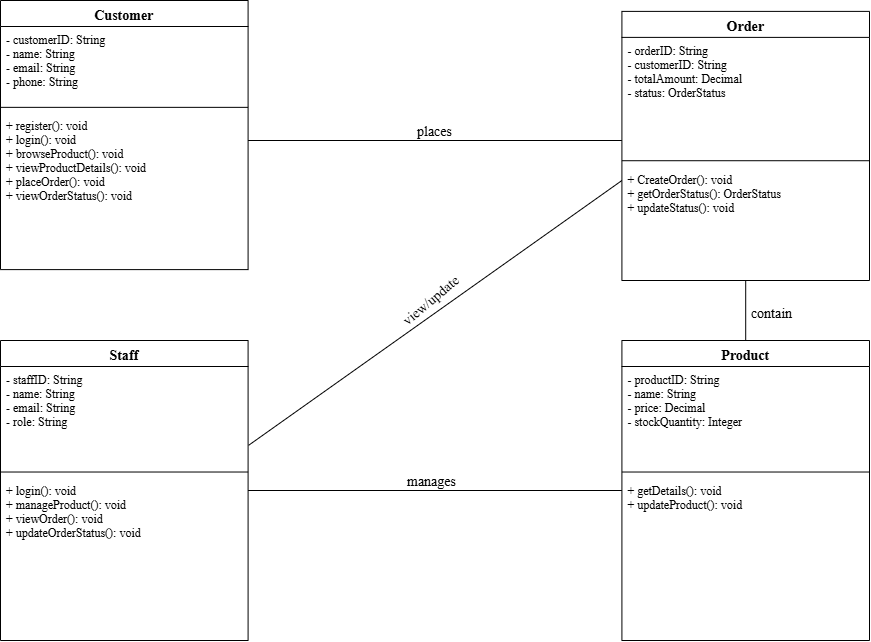

The diagram above was exported from draw.io. Its source (the exported page's mxGraphModel, read from the mxfile embedded in the PNG):
<mxGraphModel dx="1167" dy="636" grid="1" gridSize="10" guides="1" tooltips="1" connect="1" arrows="1" fold="1" page="1" pageScale="1" pageWidth="1169" pageHeight="827" background="light-dark(#ffffff, #121212)" math="0" shadow="0">
  <root>
    <mxCell id="WIyWlLk6GJQsqaUBKTNV-0" />
    <mxCell id="WIyWlLk6GJQsqaUBKTNV-1" parent="WIyWlLk6GJQsqaUBKTNV-0" />
    <mxCell id="zkfFHV4jXpPFQw0GAbJ--0" parent="WIyWlLk6GJQsqaUBKTNV-1" style="swimlane;fontStyle=1;align=center;verticalAlign=top;childLayout=stackLayout;horizontal=1;startSize=26;horizontalStack=0;resizeParent=1;resizeLast=0;collapsible=1;marginBottom=0;rounded=0;shadow=0;strokeWidth=1;fontFamily=Times New Roman;fontSize=14;" value="Customer" vertex="1">
      <mxGeometry height="269.11296296296297" width="247.59" x="140" y="40" as="geometry">
        <mxRectangle height="26" width="160" x="230" y="140" as="alternateBounds" />
      </mxGeometry>
    </mxCell>
    <mxCell id="zkfFHV4jXpPFQw0GAbJ--1" parent="zkfFHV4jXpPFQw0GAbJ--0" style="text;align=left;verticalAlign=top;spacingLeft=4;spacingRight=4;overflow=hidden;rotatable=0;points=[[0,0.5],[1,0.5]];portConstraint=eastwest;fontFamily=Times New Roman;" value="- customerID: String&#10;- name: String&#10;- email: String&#10;- phone: String&#10;" vertex="1">
      <mxGeometry height="75.37" width="247.59" y="26" as="geometry" />
    </mxCell>
    <mxCell id="zkfFHV4jXpPFQw0GAbJ--4" parent="zkfFHV4jXpPFQw0GAbJ--0" style="line;html=1;strokeWidth=1;align=left;verticalAlign=middle;spacingTop=-1;spacingLeft=3;spacingRight=3;rotatable=0;labelPosition=right;points=[];portConstraint=eastwest;fontFamily=Times New Roman;" value="" vertex="1">
      <mxGeometry height="10.962962962962964" width="247.59" y="101.37" as="geometry" />
    </mxCell>
    <mxCell id="zkfFHV4jXpPFQw0GAbJ--5" parent="zkfFHV4jXpPFQw0GAbJ--0" style="text;align=left;verticalAlign=top;spacingLeft=4;spacingRight=4;overflow=hidden;rotatable=0;points=[[0,0.5],[1,0.5]];portConstraint=eastwest;fontFamily=Times New Roman;" value="+ register(): void&#10;+ login(): void&#10;+ browseProduct(): void&#10;+ viewProductDetails(): void&#10;+ placeOrder(): void&#10;+ viewOrderStatus(): void&#10;&#10;&#10;&#10;&#10;" vertex="1">
      <mxGeometry height="156.78" width="247.59" y="112.33296296296297" as="geometry" />
    </mxCell>
    <mxCell id="zkfFHV4jXpPFQw0GAbJ--6" parent="WIyWlLk6GJQsqaUBKTNV-1" style="swimlane;fontStyle=1;align=center;verticalAlign=top;childLayout=stackLayout;horizontal=1;startSize=26;horizontalStack=0;resizeParent=1;resizeLast=0;collapsible=1;marginBottom=0;rounded=0;shadow=0;strokeWidth=1;fontFamily=Times New Roman;fontSize=14;" value="Staff" vertex="1">
      <mxGeometry height="300" width="247.59" x="140" y="380" as="geometry">
        <mxRectangle height="26" width="160" x="130" y="380" as="alternateBounds" />
      </mxGeometry>
    </mxCell>
    <mxCell id="zkfFHV4jXpPFQw0GAbJ--7" parent="zkfFHV4jXpPFQw0GAbJ--6" style="text;align=left;verticalAlign=top;spacingLeft=4;spacingRight=4;overflow=hidden;rotatable=0;points=[[0,0.5],[1,0.5]];portConstraint=eastwest;fontFamily=Times New Roman;" value="- staffID: String&#10;- name: String&#10;- email: String&#10;- role: String&#10;" vertex="1">
      <mxGeometry height="100.04" width="247.59" y="26" as="geometry" />
    </mxCell>
    <mxCell id="zkfFHV4jXpPFQw0GAbJ--9" parent="zkfFHV4jXpPFQw0GAbJ--6" style="line;html=1;strokeWidth=1;align=left;verticalAlign=middle;spacingTop=-1;spacingLeft=3;spacingRight=3;rotatable=0;labelPosition=right;points=[];portConstraint=eastwest;fontFamily=Times New Roman;" value="" vertex="1">
      <mxGeometry height="10.962962962962964" width="247.59" y="126.04" as="geometry" />
    </mxCell>
    <mxCell id="zkfFHV4jXpPFQw0GAbJ--10" parent="zkfFHV4jXpPFQw0GAbJ--6" style="text;align=left;verticalAlign=top;spacingLeft=4;spacingRight=4;overflow=hidden;rotatable=0;points=[[0,0.5],[1,0.5]];portConstraint=eastwest;fontStyle=0;fontFamily=Times New Roman;" value="+ login(): void&#10;+ manageProduct(): void&#10;+ viewOrder(): void&#10;+ updateOrderStatus(): void&#10;&#10;&#10;&#10;&#10;" vertex="1">
      <mxGeometry height="156.78" width="247.59" y="137.00296296296298" as="geometry" />
    </mxCell>
    <mxCell id="fmJdyrK3kPC8lmgPaDBp-8" edge="1" parent="WIyWlLk6GJQsqaUBKTNV-1" source="zkfFHV4jXpPFQw0GAbJ--17" style="edgeStyle=orthogonalEdgeStyle;rounded=0;orthogonalLoop=1;jettySize=auto;html=1;exitX=0.5;exitY=1;exitDx=0;exitDy=0;entryX=0.5;entryY=0;entryDx=0;entryDy=0;endArrow=none;endFill=0;fontFamily=Times New Roman;" target="fmJdyrK3kPC8lmgPaDBp-4">
      <mxGeometry relative="1" as="geometry" />
    </mxCell>
    <mxCell id="zkfFHV4jXpPFQw0GAbJ--17" parent="WIyWlLk6GJQsqaUBKTNV-1" style="swimlane;fontStyle=1;align=center;verticalAlign=top;childLayout=stackLayout;horizontal=1;startSize=26;horizontalStack=0;resizeParent=1;resizeLast=0;collapsible=1;marginBottom=0;rounded=0;shadow=0;strokeWidth=1;fontFamily=Times New Roman;fontSize=14;" value="Order" vertex="1">
      <mxGeometry height="269.11" width="247.59" x="761.41" y="50.89" as="geometry">
        <mxRectangle height="26" width="160" x="550" y="140" as="alternateBounds" />
      </mxGeometry>
    </mxCell>
    <mxCell id="zkfFHV4jXpPFQw0GAbJ--18" parent="zkfFHV4jXpPFQw0GAbJ--17" style="text;align=left;verticalAlign=top;spacingLeft=4;spacingRight=4;overflow=hidden;rotatable=0;points=[[0,0.5],[1,0.5]];portConstraint=eastwest;fontFamily=Times New Roman;" value="- orderID: String&#10;- customerID: String&#10;- totalAmount: Decimal&#10;- status: OrderStatus&#10;" vertex="1">
      <mxGeometry height="117.85" width="247.59" y="26" as="geometry" />
    </mxCell>
    <mxCell id="zkfFHV4jXpPFQw0GAbJ--23" parent="zkfFHV4jXpPFQw0GAbJ--17" style="line;html=1;strokeWidth=1;align=left;verticalAlign=middle;spacingTop=-1;spacingLeft=3;spacingRight=3;rotatable=0;labelPosition=right;points=[];portConstraint=eastwest;fontFamily=Times New Roman;" value="" vertex="1">
      <mxGeometry height="10.962962962962964" width="247.59" y="143.85" as="geometry" />
    </mxCell>
    <mxCell id="zkfFHV4jXpPFQw0GAbJ--24" parent="zkfFHV4jXpPFQw0GAbJ--17" style="text;align=left;verticalAlign=top;spacingLeft=4;spacingRight=4;overflow=hidden;rotatable=0;points=[[0,0.5],[1,0.5]];portConstraint=eastwest;fontFamily=Times New Roman;" value="+ CreateOrder(): void&#10;+ getOrderStatus(): OrderStatus&#10;+ updateStatus(): void" vertex="1">
      <mxGeometry height="75.37" width="247.59" y="154.81296296296296" as="geometry" />
    </mxCell>
    <mxCell id="zkfFHV4jXpPFQw0GAbJ--26" edge="1" parent="WIyWlLk6GJQsqaUBKTNV-1" source="zkfFHV4jXpPFQw0GAbJ--0" style="endArrow=none;shadow=0;strokeWidth=1;rounded=0;curved=0;endFill=0;edgeStyle=elbowEdgeStyle;elbow=vertical;fontFamily=Times New Roman;" target="zkfFHV4jXpPFQw0GAbJ--17" value="">
      <mxGeometry relative="1" x="0.5" y="41" as="geometry">
        <mxPoint x="-40" y="32" as="offset" />
        <mxPoint x="563.3357664233578" y="228.66666666666669" as="sourcePoint" />
        <mxPoint x="810.9270072992701" y="228.66666666666669" as="targetPoint" />
      </mxGeometry>
    </mxCell>
    <mxCell id="zkfFHV4jXpPFQw0GAbJ--29" connectable="0" parent="zkfFHV4jXpPFQw0GAbJ--26" style="text;html=1;resizable=0;points=[];;align=center;verticalAlign=middle;labelBackgroundColor=none;rounded=0;shadow=0;strokeWidth=1;fontSize=14;fontFamily=Times New Roman;" value="places" vertex="1">
      <mxGeometry relative="1" x="0.5" y="49" as="geometry">
        <mxPoint x="-94" y="40" as="offset" />
      </mxGeometry>
    </mxCell>
    <mxCell id="fmJdyrK3kPC8lmgPaDBp-4" parent="WIyWlLk6GJQsqaUBKTNV-1" style="swimlane;fontStyle=1;align=center;verticalAlign=top;childLayout=stackLayout;horizontal=1;startSize=26;horizontalStack=0;resizeParent=1;resizeLast=0;collapsible=1;marginBottom=0;rounded=0;shadow=0;strokeWidth=1;fontFamily=Times New Roman;fontSize=14;" value="Product" vertex="1">
      <mxGeometry height="300" width="247.59" x="761.41" y="380" as="geometry">
        <mxRectangle height="26" width="160" x="130" y="380" as="alternateBounds" />
      </mxGeometry>
    </mxCell>
    <mxCell id="fmJdyrK3kPC8lmgPaDBp-5" parent="fmJdyrK3kPC8lmgPaDBp-4" style="text;align=left;verticalAlign=top;spacingLeft=4;spacingRight=4;overflow=hidden;rotatable=0;points=[[0,0.5],[1,0.5]];portConstraint=eastwest;fontFamily=Times New Roman;" value="- productID: String&#10;- name: String&#10;- price: Decimal&#10;- stockQuantity: Integer&#10;" vertex="1">
      <mxGeometry height="100.04" width="247.59" y="26" as="geometry" />
    </mxCell>
    <mxCell id="fmJdyrK3kPC8lmgPaDBp-6" parent="fmJdyrK3kPC8lmgPaDBp-4" style="line;html=1;strokeWidth=1;align=left;verticalAlign=middle;spacingTop=-1;spacingLeft=3;spacingRight=3;rotatable=0;labelPosition=right;points=[];portConstraint=eastwest;fontFamily=Times New Roman;" value="" vertex="1">
      <mxGeometry height="10.962962962962964" width="247.59" y="126.04" as="geometry" />
    </mxCell>
    <mxCell id="fmJdyrK3kPC8lmgPaDBp-7" parent="fmJdyrK3kPC8lmgPaDBp-4" style="text;align=left;verticalAlign=top;spacingLeft=4;spacingRight=4;overflow=hidden;rotatable=0;points=[[0,0.5],[1,0.5]];portConstraint=eastwest;fontStyle=0;fontFamily=Times New Roman;" value="+ getDetails(): void&#10;+ updateProduct(): void&#10;&#10;&#10;&#10;&#10;" vertex="1">
      <mxGeometry height="156.78" width="247.59" y="137.00296296296298" as="geometry" />
    </mxCell>
    <mxCell id="fmJdyrK3kPC8lmgPaDBp-9" connectable="0" parent="WIyWlLk6GJQsqaUBKTNV-1" style="text;html=1;resizable=0;points=[];;align=center;verticalAlign=middle;labelBackgroundColor=none;rounded=0;shadow=0;strokeWidth=1;fontSize=14;fontFamily=Times New Roman;" value="contain" vertex="1">
      <mxGeometry x="910" y="360" as="geometry">
        <mxPoint y="-7" as="offset" />
      </mxGeometry>
    </mxCell>
    <mxCell id="fmJdyrK3kPC8lmgPaDBp-13" edge="1" parent="WIyWlLk6GJQsqaUBKTNV-1" source="zkfFHV4jXpPFQw0GAbJ--7" style="endArrow=none;shadow=0;strokeWidth=1;rounded=0;endFill=0;elbow=vertical;entryX=-0.014;entryY=0.386;entryDx=0;entryDy=0;entryPerimeter=0;fontFamily=Times New Roman;exitX=1.002;exitY=0.788;exitDx=0;exitDy=0;exitPerimeter=0;" value="">
      <mxGeometry relative="1" x="0.5" y="41" as="geometry">
        <mxPoint x="-40" y="32" as="offset" />
        <mxPoint x="480" y="460" as="sourcePoint" />
        <mxPoint x="761.4137399999997" y="219.9957829629629" as="targetPoint" />
      </mxGeometry>
    </mxCell>
    <mxCell id="fmJdyrK3kPC8lmgPaDBp-15" connectable="0" parent="WIyWlLk6GJQsqaUBKTNV-1" style="text;html=1;resizable=0;points=[];;align=center;verticalAlign=middle;labelBackgroundColor=none;rounded=0;shadow=0;strokeWidth=1;fontSize=14;rotation=-40;fontFamily=Times New Roman;" value="view/update" vertex="1">
      <mxGeometry x="570" y="340" as="geometry">
        <mxPoint x="-0.5753751314480526" y="1.084640994556345" as="offset" />
      </mxGeometry>
    </mxCell>
    <mxCell id="fmJdyrK3kPC8lmgPaDBp-16" edge="1" parent="WIyWlLk6GJQsqaUBKTNV-1" source="zkfFHV4jXpPFQw0GAbJ--6" style="endArrow=none;shadow=0;strokeWidth=1;rounded=0;endFill=0;elbow=vertical;exitX=1;exitY=0.5;exitDx=0;exitDy=0;entryX=0;entryY=0.5;entryDx=0;entryDy=0;fontFamily=Times New Roman;" target="fmJdyrK3kPC8lmgPaDBp-4" value="">
      <mxGeometry relative="1" x="0.5" y="41" as="geometry">
        <mxPoint x="-40" y="32" as="offset" />
        <mxPoint x="560" y="650.004217037037" as="sourcePoint" />
        <mxPoint x="933.4137399999997" y="490" as="targetPoint" />
      </mxGeometry>
    </mxCell>
    <mxCell id="fmJdyrK3kPC8lmgPaDBp-18" connectable="0" parent="WIyWlLk6GJQsqaUBKTNV-1" style="text;html=1;resizable=0;points=[];;align=center;verticalAlign=middle;labelBackgroundColor=none;rounded=0;shadow=0;strokeWidth=1;fontSize=14;rotation=0;fontFamily=Times New Roman;" value="manages" vertex="1">
      <mxGeometry x="570.575375131448" y="519.9953590054436" as="geometry">
        <mxPoint x="-0.5753751314480526" y="1.084640994556345" as="offset" />
      </mxGeometry>
    </mxCell>
  </root>
</mxGraphModel>